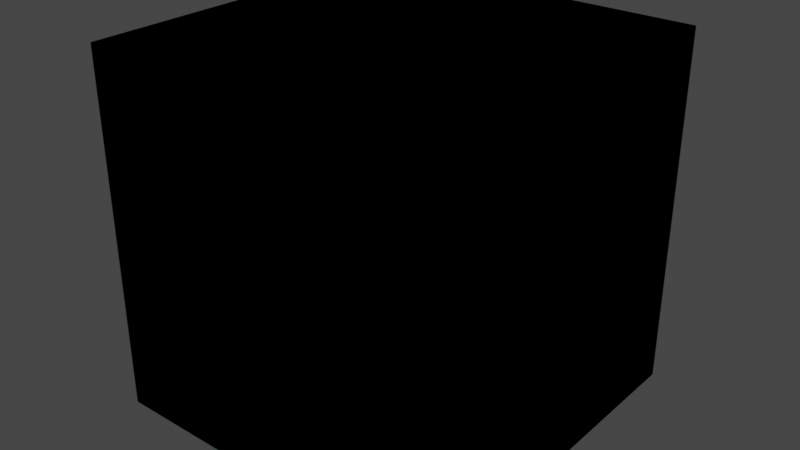 # Source: block.blend  (saved by Blender 2.93.20; exported with 4.5.12 LTS)
import bpy
from mathutils import Matrix  # noqa: F401  (used for matrix-valued properties, if any)

bpy.ops.wm.read_factory_settings(use_empty=True)
scene = bpy.context.scene
scene.name = 'Scene'

# ---- collections
col_collection = bpy.data.collections.new('Collection'); scene.collection.children.link(col_collection)

# ---- images (referenced by path relative to the original .blend; pixels are not part of the script)
import os
ASSET_DIR = os.environ.get("B2B_ASSET_DIR", "")  # directory of the original .blend (textures are referenced by path, not embedded)
HERE = os.path.dirname(os.path.abspath(__file__))  # packed textures are extracted next to this script under _unpacked/

def load_image(name, relpath, width, height, colorspace="sRGB"):
    """Load a texture the original file referenced (path relative to the .blend, or extracted next to this script)."""
    p = next((c for c in (os.path.join(HERE, relpath), os.path.join(ASSET_DIR, relpath)) if relpath and os.path.exists(c)), "")
    if p:
        img = bpy.data.images.load(p, check_existing=True)
        img.name = name
    else:  # same state as the original file: an image datablock whose file is absent (Cycles renders it pink)
        img = bpy.data.images.new(name, width, height)
        img.source = "FILE"
        img.filepath = "//" + (relpath or name)
    img.colorspace_settings.name = colorspace
    return img
img_block = load_image('block', 'block.png', 1024, 1024, 'sRGB')

# ---- materials (node trees are filled in below, after node groups)
mat_sides = bpy.data.materials.new('sides')
mat_sides.alpha_threshold = 0.0
mat_sides.use_transparent_shadow = False
mat_sides.line_color = (0.0, 0.0, 0.0, 1.0)
mat_front = bpy.data.materials.new('front')
mat_front.use_transparent_shadow = False
mat_inside = bpy.data.materials.new('inside')
mat_inside.use_transparent_shadow = False

# ---- material node trees
mat_sides.use_nodes = True; mat_sides.node_tree.nodes.clear()
_N = mat_sides.node_tree.nodes; _L = mat_sides.node_tree.links
n0 = _N.new('ShaderNodeOutputMaterial'); n0.name = 'Material Output'; n0.location = (300, 300)
n1 = _N.new('ShaderNodeBsdfPrincipled'); n1.name = 'Principled BSDF'; n1.location = (10, 300)
n1.distribution = 'GGX'
n1.subsurface_method = 'BURLEY'
n1.inputs[0].default_value = (0.0, 0.0, 0.0, 1.0)
n1.inputs[2].default_value = 0.4
n1.inputs[3].default_value = 1.45
n1.inputs[27].default_value = (0.0, 0.0, 0.0, 1.0)
n1.inputs[28].default_value = 1.0
_L.new(n1.outputs[0], n0.inputs[0])
n0.is_active_output = True
mat_front.use_nodes = True; mat_front.node_tree.nodes.clear()
_N = mat_front.node_tree.nodes; _L = mat_front.node_tree.links
n0 = _N.new('ShaderNodeBsdfPrincipled'); n0.name = 'Principled BSDF'; n0.location = (10, 300)
n0.distribution = 'GGX'
n0.subsurface_method = 'BURLEY'
n0.inputs[3].default_value = 1.45
n0.inputs[27].default_value = (0.0, 0.0, 0.0, 1.0)
n0.inputs[28].default_value = 1.0
n1 = _N.new('ShaderNodeOutputMaterial'); n1.name = 'Material Output'; n1.location = (300, 300)
n2 = _N.new('ShaderNodeTexImage'); n2.name = 'Image Texture'; n2.location = (-280, 280)
n2.image = img_block
_L.new(n0.outputs[0], n1.inputs[0])
_L.new(n2.outputs[0], n0.inputs[0])
n1.is_active_output = True
mat_inside.use_nodes = True; mat_inside.node_tree.nodes.clear()
_N = mat_inside.node_tree.nodes; _L = mat_inside.node_tree.links
n0 = _N.new('ShaderNodeBsdfPrincipled'); n0.name = 'Principled BSDF'; n0.location = (10, 300)
n0.distribution = 'GGX'
n0.subsurface_method = 'BURLEY'
n0.inputs[3].default_value = 1.45
n0.inputs[27].default_value = (0.0, 0.0, 0.0, 1.0)
n0.inputs[28].default_value = 1.0
n1 = _N.new('ShaderNodeOutputMaterial'); n1.name = 'Material Output'; n1.location = (300, 300)
_L.new(n0.outputs[0], n1.inputs[0])
n1.is_active_output = True

# ---- world
world_world = bpy.data.worlds.new('World'); scene.world = world_world
world_world.use_nodes = True; world_world.node_tree.nodes.clear()
_N = world_world.node_tree.nodes; _L = world_world.node_tree.links
n0 = _N.new('ShaderNodeOutputWorld'); n0.name = 'World Output'; n0.location = (300, 300)
n1 = _N.new('ShaderNodeBackground'); n1.name = 'Background'; n1.location = (10, 300)
n1.inputs[0].default_value = (0.05088, 0.05088, 0.05088, 1.0)
_L.new(n1.outputs[0], n0.inputs[0])
n0.is_active_output = True
world_world.color = (0.05088, 0.05088, 0.05088)
world_world.use_sun_shadow = False
world_world.sun_shadow_jitter_overblur = 0.0

# ---- lights
light_light = bpy.data.lights.new('Light', 'POINT')
light_light.transmission_factor = 0.0
light_light.energy = 1000.0
light_light.shadow_soft_size = 0.1
light_light.shadow_maximum_resolution = 0.006
light_light.use_absolute_resolution = True

# ---- meshes
me_cube = bpy.data.meshes.new('Cube')
me_cube.from_pydata([(1.0, 1.0, 1.0), (1.0, 1.0, -1.0), (1.0, -1.0, 1.0), (1.0, -1.0, -1.0), (-1.0, 1.0, 1.0), (-1.0, 1.0, -1.0), (-1.0, -1.0, 1.0), (-1.0, -1.0, -1.0), (-0.5055, -0.5782, -0.392)], [], [(0, 4, 6, 2), (3, 2, 6, 7), (7, 6, 4, 5), (5, 1, 3, 7), (1, 0, 2, 3), (5, 4, 0, 1), (8, 7, 3)])
me_cube.polygons.foreach_set('material_index', [0, 1, 0, 0, 0, 0, 2])
_uv = me_cube.uv_layers.new(name='UVMap')
_uv.uv.foreach_set('vector', [9.998e-05, 0.0001003, 0.9999, 9.998e-05, 0.9999, 0.9999, 0.0001001, 0.9999, 0.9999, 0.0001002, 0.9999, 0.9999, 9.996e-05, 0.9999, 9.996e-05, 9.996e-05, 0.9999, 0.0001001, 0.9999, 0.9999, 9.998e-05, 0.9999, 0.0001001, 9.998e-05, 9.998e-05, 0.0001001, 0.9999, 9.998e-05, 0.9999, 0.9999, 0.0001, 0.9999, 9.998e-05, 0.9999, 0.0001001, 9.998e-05, 0.9999, 0.0001001, 0.9999, 0.9999, 0.9999, 0.0001001, 0.9999, 0.9999, 9.998e-05, 0.9999, 0.0001001, 9.998e-05, 0.0, 0.0, 0.0, 0.0, 0.0, 0.0])
me_cube.materials.append(mat_sides)
me_cube.materials.append(mat_front)
me_cube.materials.append(mat_inside)
me_cube.use_remesh_preserve_volume = False
me_cube.use_remesh_preserve_attributes = False
me_cube.use_mirror_vertex_groups = False
me_cube.update()
me_cube_003 = bpy.data.meshes.new('Cube.003')
me_cube_003.from_pydata([(1.0, 1.0, 1.0), (1.0, 1.0, -1.0), (1.0, -1.0, 1.0), (1.0, -1.0, -1.0), (0.0, -1.0, 1.0), (0.0, -1.0, -1.0), (0.0, 1.0, -1.0), (0.0, 1.0, 1.0)], [], [(0, 7, 4, 2), (3, 2, 4, 5), (1, 0, 2, 3), (6, 7, 0, 1), (5, 6, 1, 3), (5, 4, 7, 6)])
me_cube_003.polygons.foreach_set('material_index', [0, 1, 0, 0, 0, 2])
_uv = me_cube_003.uv_layers.new(name='UVMap')
_uv.uv.foreach_set('vector', [9.998e-05, 0.0001003, 0.5, 0.0001002, 0.5, 0.9999, 0.0001001, 0.9999, 0.9999, 0.0001002, 0.9999, 0.9999, 0.5, 0.9999, 0.5, 0.0001001, 9.998e-05, 0.9999, 0.0001001, 9.998e-05, 0.9999, 0.0001001, 0.9999, 0.9999, 0.5, 0.0001, 0.5, 0.9999, 9.998e-05, 0.9999, 0.0001001, 9.998e-05, 0.5, 0.9999, 0.5, 0.0001, 0.9999, 9.998e-05, 0.9999, 0.9999, 0.5, 0.9999, 0.5, 0.9999, 0.5, 0.9999, 0.5, 0.0001])
me_cube_003.materials.append(mat_sides)
me_cube_003.materials.append(mat_front)
me_cube_003.materials.append(mat_inside)
me_cube_003.use_remesh_preserve_volume = False
me_cube_003.use_remesh_preserve_attributes = False
me_cube_003.use_mirror_vertex_groups = False
me_cube_003.update()
me_cube_004 = bpy.data.meshes.new('Cube.004')
me_cube_004.from_pydata([(-1.0, 1.0, 1.0), (-1.0, 1.0, -1.0), (-1.0, -1.0, 1.0), (-1.0, -1.0, -1.0), (0.0, -1.0, 1.0), (0.0, -1.0, -1.0), (0.0, 1.0, -1.0), (0.0, 1.0, 1.0)], [], [(3, 2, 0, 1), (1, 6, 5, 3), (1, 0, 7, 6), (5, 4, 2, 3), (4, 7, 0, 2), (5, 6, 7, 4)])
me_cube_004.polygons.foreach_set('material_index', [0, 0, 0, 1, 0, 2])
_uv = me_cube_004.uv_layers.new(name='UVMap')
_uv.uv.foreach_set('vector', [0.9999, 0.0001001, 0.9999, 0.9999, 9.998e-05, 0.9999, 0.0001001, 9.998e-05, 9.998e-05, 0.0001001, 0.5, 0.0001, 0.5, 0.9999, 0.0001, 0.9999, 0.9999, 0.0001001, 0.9999, 0.9999, 0.5, 0.9999, 0.5, 0.0001, 0.5, 0.0001001, 0.5, 0.9999, 9.996e-05, 0.9999, 9.996e-05, 9.996e-05, 0.5, 0.9999, 0.5, 0.0001002, 0.9999, 9.998e-05, 0.9999, 0.9999, 0.5, 0.9999, 0.5, 0.0001, 0.5, 0.9999, 0.5, 0.9999])
me_cube_004.materials.append(mat_sides)
me_cube_004.materials.append(mat_front)
me_cube_004.materials.append(mat_inside)
me_cube_004.use_remesh_preserve_volume = False
me_cube_004.use_remesh_preserve_attributes = False
me_cube_004.use_mirror_vertex_groups = False
me_cube_004.update()

# ---- objects
ob_cube = bpy.data.objects.new('cube', me_cube)
ob_light = bpy.data.objects.new('Light', light_light)
ob_right = bpy.data.objects.new('right', me_cube_003)
ob_left = bpy.data.objects.new('left', me_cube_004)

# ---- transforms, parenting, visibility, modifiers, constraints
ob_cube.location = (0.0, 0.0, 0.0)
ob_cube.lock_rotations_4d = False
ob_cube.empty_display_type = 'ARROWS'
ob_cube.lineart.crease_threshold = 0.0
ob_light.location = (4.076, 1.005, 5.904)
ob_light.rotation_euler = (0.6503, 0.05522, 1.866)
ob_light.lock_rotations_4d = False
ob_light.empty_display_type = 'ARROWS'
ob_light.color = (0.0, 0.0, 0.0, 0.0)
ob_light.lineart.crease_threshold = 0.0
ob_right.location = (0.0, 0.0, 0.0)
ob_right.lock_rotations_4d = False
ob_right.empty_display_type = 'ARROWS'
ob_right.lineart.crease_threshold = 0.0
ob_left.location = (0.0, 0.0, 0.0)
ob_left.lock_rotations_4d = False
ob_left.empty_display_type = 'ARROWS'
ob_left.lineart.crease_threshold = 0.0

# ---- collection membership
col_collection.objects.link(ob_cube)
col_collection.objects.link(ob_light)
col_collection.objects.link(ob_right)
col_collection.objects.link(ob_left)

# ---- scene / render settings (as saved in the file)
scene.frame_start = 1; scene.frame_end = 250; scene.frame_set(1)
scene.render.engine = 'BLENDER_EEVEE_NEXT'
scene.cycles.use_denoising = False
scene.cycles.samples = 128
scene.cycles.sampling_pattern = 'TABULATED_SOBOL'
scene.cycles.use_adaptive_sampling = False
scene.cycles.use_light_tree = False
scene.view_settings.view_transform = 'Filmic'
bpy.context.view_layer.update()

# ---- added for rendering (the .blend has no active camera): camera
cam_auto = bpy.data.cameras.new('AutoCamera')
cam_auto.lens = 50.0
cam_auto.sensor_width = 36.0
cam_auto.clip_end = 1000.0
ob_auto_camera = bpy.data.objects.new('AutoCamera', cam_auto)
scene.collection.objects.link(ob_auto_camera)
ob_auto_camera.location = (3.20507, -3.84609, 2.56406)
ob_auto_camera.rotation_euler = (1.09748, -7.21219e-08, 0.694738)
scene.camera = ob_auto_camera
bpy.context.view_layer.update()

